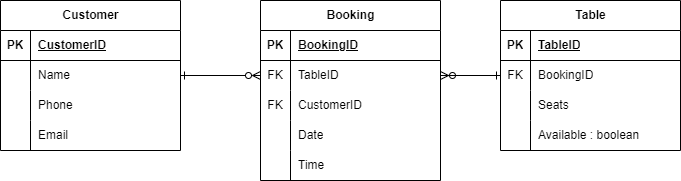

The diagram above was exported from draw.io. Its source (the exported page's mxGraphModel, read from the mxfile embedded in the PNG):
<mxGraphModel dx="746" dy="425" grid="1" gridSize="10" guides="1" tooltips="1" connect="1" arrows="1" fold="1" page="1" pageScale="1" pageWidth="827" pageHeight="1169" math="0" shadow="0">
  <root>
    <mxCell id="0" />
    <mxCell id="1" parent="0" />
    <mxCell id="i4nO7eJqElNOoq5LwxDO-1" value="Customer" style="shape=table;startSize=30;container=1;collapsible=1;childLayout=tableLayout;fixedRows=1;rowLines=0;fontStyle=1;align=center;resizeLast=1;html=1;" vertex="1" parent="1">
      <mxGeometry x="30" y="270" width="180" height="150" as="geometry" />
    </mxCell>
    <mxCell id="i4nO7eJqElNOoq5LwxDO-2" value="" style="shape=tableRow;horizontal=0;startSize=0;swimlaneHead=0;swimlaneBody=0;fillColor=none;collapsible=0;dropTarget=0;points=[[0,0.5],[1,0.5]];portConstraint=eastwest;top=0;left=0;right=0;bottom=1;" vertex="1" parent="i4nO7eJqElNOoq5LwxDO-1">
      <mxGeometry y="30" width="180" height="30" as="geometry" />
    </mxCell>
    <mxCell id="i4nO7eJqElNOoq5LwxDO-3" value="PK" style="shape=partialRectangle;connectable=0;fillColor=none;top=0;left=0;bottom=0;right=0;fontStyle=1;overflow=hidden;whiteSpace=wrap;html=1;" vertex="1" parent="i4nO7eJqElNOoq5LwxDO-2">
      <mxGeometry width="30" height="30" as="geometry">
        <mxRectangle width="30" height="30" as="alternateBounds" />
      </mxGeometry>
    </mxCell>
    <mxCell id="i4nO7eJqElNOoq5LwxDO-4" value="CustomerID" style="shape=partialRectangle;connectable=0;fillColor=none;top=0;left=0;bottom=0;right=0;align=left;spacingLeft=6;fontStyle=5;overflow=hidden;whiteSpace=wrap;html=1;" vertex="1" parent="i4nO7eJqElNOoq5LwxDO-2">
      <mxGeometry x="30" width="150" height="30" as="geometry">
        <mxRectangle width="150" height="30" as="alternateBounds" />
      </mxGeometry>
    </mxCell>
    <mxCell id="i4nO7eJqElNOoq5LwxDO-5" value="" style="shape=tableRow;horizontal=0;startSize=0;swimlaneHead=0;swimlaneBody=0;fillColor=none;collapsible=0;dropTarget=0;points=[[0,0.5],[1,0.5]];portConstraint=eastwest;top=0;left=0;right=0;bottom=0;" vertex="1" parent="i4nO7eJqElNOoq5LwxDO-1">
      <mxGeometry y="60" width="180" height="30" as="geometry" />
    </mxCell>
    <mxCell id="i4nO7eJqElNOoq5LwxDO-6" value="" style="shape=partialRectangle;connectable=0;fillColor=none;top=0;left=0;bottom=0;right=0;editable=1;overflow=hidden;whiteSpace=wrap;html=1;" vertex="1" parent="i4nO7eJqElNOoq5LwxDO-5">
      <mxGeometry width="30" height="30" as="geometry">
        <mxRectangle width="30" height="30" as="alternateBounds" />
      </mxGeometry>
    </mxCell>
    <mxCell id="i4nO7eJqElNOoq5LwxDO-7" value="Name" style="shape=partialRectangle;connectable=0;fillColor=none;top=0;left=0;bottom=0;right=0;align=left;spacingLeft=6;overflow=hidden;whiteSpace=wrap;html=1;" vertex="1" parent="i4nO7eJqElNOoq5LwxDO-5">
      <mxGeometry x="30" width="150" height="30" as="geometry">
        <mxRectangle width="150" height="30" as="alternateBounds" />
      </mxGeometry>
    </mxCell>
    <mxCell id="i4nO7eJqElNOoq5LwxDO-8" value="" style="shape=tableRow;horizontal=0;startSize=0;swimlaneHead=0;swimlaneBody=0;fillColor=none;collapsible=0;dropTarget=0;points=[[0,0.5],[1,0.5]];portConstraint=eastwest;top=0;left=0;right=0;bottom=0;" vertex="1" parent="i4nO7eJqElNOoq5LwxDO-1">
      <mxGeometry y="90" width="180" height="30" as="geometry" />
    </mxCell>
    <mxCell id="i4nO7eJqElNOoq5LwxDO-9" value="" style="shape=partialRectangle;connectable=0;fillColor=none;top=0;left=0;bottom=0;right=0;editable=1;overflow=hidden;whiteSpace=wrap;html=1;" vertex="1" parent="i4nO7eJqElNOoq5LwxDO-8">
      <mxGeometry width="30" height="30" as="geometry">
        <mxRectangle width="30" height="30" as="alternateBounds" />
      </mxGeometry>
    </mxCell>
    <mxCell id="i4nO7eJqElNOoq5LwxDO-10" value="Phone" style="shape=partialRectangle;connectable=0;fillColor=none;top=0;left=0;bottom=0;right=0;align=left;spacingLeft=6;overflow=hidden;whiteSpace=wrap;html=1;" vertex="1" parent="i4nO7eJqElNOoq5LwxDO-8">
      <mxGeometry x="30" width="150" height="30" as="geometry">
        <mxRectangle width="150" height="30" as="alternateBounds" />
      </mxGeometry>
    </mxCell>
    <mxCell id="i4nO7eJqElNOoq5LwxDO-11" value="" style="shape=tableRow;horizontal=0;startSize=0;swimlaneHead=0;swimlaneBody=0;fillColor=none;collapsible=0;dropTarget=0;points=[[0,0.5],[1,0.5]];portConstraint=eastwest;top=0;left=0;right=0;bottom=0;" vertex="1" parent="i4nO7eJqElNOoq5LwxDO-1">
      <mxGeometry y="120" width="180" height="30" as="geometry" />
    </mxCell>
    <mxCell id="i4nO7eJqElNOoq5LwxDO-12" value="" style="shape=partialRectangle;connectable=0;fillColor=none;top=0;left=0;bottom=0;right=0;editable=1;overflow=hidden;whiteSpace=wrap;html=1;" vertex="1" parent="i4nO7eJqElNOoq5LwxDO-11">
      <mxGeometry width="30" height="30" as="geometry">
        <mxRectangle width="30" height="30" as="alternateBounds" />
      </mxGeometry>
    </mxCell>
    <mxCell id="i4nO7eJqElNOoq5LwxDO-13" value="Email" style="shape=partialRectangle;connectable=0;fillColor=none;top=0;left=0;bottom=0;right=0;align=left;spacingLeft=6;overflow=hidden;whiteSpace=wrap;html=1;" vertex="1" parent="i4nO7eJqElNOoq5LwxDO-11">
      <mxGeometry x="30" width="150" height="30" as="geometry">
        <mxRectangle width="150" height="30" as="alternateBounds" />
      </mxGeometry>
    </mxCell>
    <mxCell id="i4nO7eJqElNOoq5LwxDO-14" value="Table" style="shape=table;startSize=30;container=1;collapsible=1;childLayout=tableLayout;fixedRows=1;rowLines=0;fontStyle=1;align=center;resizeLast=1;html=1;" vertex="1" parent="1">
      <mxGeometry x="530" y="270" width="180" height="150" as="geometry" />
    </mxCell>
    <mxCell id="i4nO7eJqElNOoq5LwxDO-15" value="" style="shape=tableRow;horizontal=0;startSize=0;swimlaneHead=0;swimlaneBody=0;fillColor=none;collapsible=0;dropTarget=0;points=[[0,0.5],[1,0.5]];portConstraint=eastwest;top=0;left=0;right=0;bottom=1;" vertex="1" parent="i4nO7eJqElNOoq5LwxDO-14">
      <mxGeometry y="30" width="180" height="30" as="geometry" />
    </mxCell>
    <mxCell id="i4nO7eJqElNOoq5LwxDO-16" value="PK" style="shape=partialRectangle;connectable=0;fillColor=none;top=0;left=0;bottom=0;right=0;fontStyle=1;overflow=hidden;whiteSpace=wrap;html=1;" vertex="1" parent="i4nO7eJqElNOoq5LwxDO-15">
      <mxGeometry width="30" height="30" as="geometry">
        <mxRectangle width="30" height="30" as="alternateBounds" />
      </mxGeometry>
    </mxCell>
    <mxCell id="i4nO7eJqElNOoq5LwxDO-17" value="TableID" style="shape=partialRectangle;connectable=0;fillColor=none;top=0;left=0;bottom=0;right=0;align=left;spacingLeft=6;fontStyle=5;overflow=hidden;whiteSpace=wrap;html=1;" vertex="1" parent="i4nO7eJqElNOoq5LwxDO-15">
      <mxGeometry x="30" width="150" height="30" as="geometry">
        <mxRectangle width="150" height="30" as="alternateBounds" />
      </mxGeometry>
    </mxCell>
    <mxCell id="i4nO7eJqElNOoq5LwxDO-18" value="" style="shape=tableRow;horizontal=0;startSize=0;swimlaneHead=0;swimlaneBody=0;fillColor=none;collapsible=0;dropTarget=0;points=[[0,0.5],[1,0.5]];portConstraint=eastwest;top=0;left=0;right=0;bottom=0;" vertex="1" parent="i4nO7eJqElNOoq5LwxDO-14">
      <mxGeometry y="60" width="180" height="30" as="geometry" />
    </mxCell>
    <mxCell id="i4nO7eJqElNOoq5LwxDO-19" value="FK" style="shape=partialRectangle;connectable=0;fillColor=none;top=0;left=0;bottom=0;right=0;editable=1;overflow=hidden;whiteSpace=wrap;html=1;" vertex="1" parent="i4nO7eJqElNOoq5LwxDO-18">
      <mxGeometry width="30" height="30" as="geometry">
        <mxRectangle width="30" height="30" as="alternateBounds" />
      </mxGeometry>
    </mxCell>
    <mxCell id="i4nO7eJqElNOoq5LwxDO-20" value="BookingID" style="shape=partialRectangle;connectable=0;fillColor=none;top=0;left=0;bottom=0;right=0;align=left;spacingLeft=6;overflow=hidden;whiteSpace=wrap;html=1;" vertex="1" parent="i4nO7eJqElNOoq5LwxDO-18">
      <mxGeometry x="30" width="150" height="30" as="geometry">
        <mxRectangle width="150" height="30" as="alternateBounds" />
      </mxGeometry>
    </mxCell>
    <mxCell id="i4nO7eJqElNOoq5LwxDO-21" value="" style="shape=tableRow;horizontal=0;startSize=0;swimlaneHead=0;swimlaneBody=0;fillColor=none;collapsible=0;dropTarget=0;points=[[0,0.5],[1,0.5]];portConstraint=eastwest;top=0;left=0;right=0;bottom=0;" vertex="1" parent="i4nO7eJqElNOoq5LwxDO-14">
      <mxGeometry y="90" width="180" height="30" as="geometry" />
    </mxCell>
    <mxCell id="i4nO7eJqElNOoq5LwxDO-22" value="" style="shape=partialRectangle;connectable=0;fillColor=none;top=0;left=0;bottom=0;right=0;editable=1;overflow=hidden;whiteSpace=wrap;html=1;" vertex="1" parent="i4nO7eJqElNOoq5LwxDO-21">
      <mxGeometry width="30" height="30" as="geometry">
        <mxRectangle width="30" height="30" as="alternateBounds" />
      </mxGeometry>
    </mxCell>
    <mxCell id="i4nO7eJqElNOoq5LwxDO-23" value="Seats" style="shape=partialRectangle;connectable=0;fillColor=none;top=0;left=0;bottom=0;right=0;align=left;spacingLeft=6;overflow=hidden;whiteSpace=wrap;html=1;" vertex="1" parent="i4nO7eJqElNOoq5LwxDO-21">
      <mxGeometry x="30" width="150" height="30" as="geometry">
        <mxRectangle width="150" height="30" as="alternateBounds" />
      </mxGeometry>
    </mxCell>
    <mxCell id="i4nO7eJqElNOoq5LwxDO-24" value="" style="shape=tableRow;horizontal=0;startSize=0;swimlaneHead=0;swimlaneBody=0;fillColor=none;collapsible=0;dropTarget=0;points=[[0,0.5],[1,0.5]];portConstraint=eastwest;top=0;left=0;right=0;bottom=0;" vertex="1" parent="i4nO7eJqElNOoq5LwxDO-14">
      <mxGeometry y="120" width="180" height="30" as="geometry" />
    </mxCell>
    <mxCell id="i4nO7eJqElNOoq5LwxDO-25" value="" style="shape=partialRectangle;connectable=0;fillColor=none;top=0;left=0;bottom=0;right=0;editable=1;overflow=hidden;whiteSpace=wrap;html=1;" vertex="1" parent="i4nO7eJqElNOoq5LwxDO-24">
      <mxGeometry width="30" height="30" as="geometry">
        <mxRectangle width="30" height="30" as="alternateBounds" />
      </mxGeometry>
    </mxCell>
    <mxCell id="i4nO7eJqElNOoq5LwxDO-26" value="Available : boolean" style="shape=partialRectangle;connectable=0;fillColor=none;top=0;left=0;bottom=0;right=0;align=left;spacingLeft=6;overflow=hidden;whiteSpace=wrap;html=1;" vertex="1" parent="i4nO7eJqElNOoq5LwxDO-24">
      <mxGeometry x="30" width="150" height="30" as="geometry">
        <mxRectangle width="150" height="30" as="alternateBounds" />
      </mxGeometry>
    </mxCell>
    <mxCell id="i4nO7eJqElNOoq5LwxDO-61" value="Booking" style="shape=table;startSize=30;container=1;collapsible=1;childLayout=tableLayout;fixedRows=1;rowLines=0;fontStyle=1;align=center;resizeLast=1;html=1;verticalAlign=middle;rounded=0;swimlaneLine=1;" vertex="1" parent="1">
      <mxGeometry x="290" y="270" width="180" height="180" as="geometry">
        <mxRectangle x="290" y="270" width="90" height="30" as="alternateBounds" />
      </mxGeometry>
    </mxCell>
    <mxCell id="i4nO7eJqElNOoq5LwxDO-62" value="" style="shape=tableRow;horizontal=0;startSize=0;swimlaneHead=0;swimlaneBody=0;fillColor=none;collapsible=0;dropTarget=0;points=[[0,0.5],[1,0.5]];portConstraint=eastwest;top=0;left=0;right=0;bottom=1;" vertex="1" parent="i4nO7eJqElNOoq5LwxDO-61">
      <mxGeometry y="30" width="180" height="30" as="geometry" />
    </mxCell>
    <mxCell id="i4nO7eJqElNOoq5LwxDO-63" value="PK" style="shape=partialRectangle;connectable=0;fillColor=none;top=0;left=0;bottom=0;right=0;fontStyle=1;overflow=hidden;whiteSpace=wrap;html=1;" vertex="1" parent="i4nO7eJqElNOoq5LwxDO-62">
      <mxGeometry width="30" height="30" as="geometry">
        <mxRectangle width="30" height="30" as="alternateBounds" />
      </mxGeometry>
    </mxCell>
    <mxCell id="i4nO7eJqElNOoq5LwxDO-64" value="BookingID" style="shape=partialRectangle;connectable=0;fillColor=none;top=0;left=0;bottom=0;right=0;align=left;spacingLeft=6;fontStyle=5;overflow=hidden;whiteSpace=wrap;html=1;" vertex="1" parent="i4nO7eJqElNOoq5LwxDO-62">
      <mxGeometry x="30" width="150" height="30" as="geometry">
        <mxRectangle width="150" height="30" as="alternateBounds" />
      </mxGeometry>
    </mxCell>
    <mxCell id="i4nO7eJqElNOoq5LwxDO-65" value="" style="shape=tableRow;horizontal=0;startSize=0;swimlaneHead=0;swimlaneBody=0;fillColor=none;collapsible=0;dropTarget=0;points=[[0,0.5],[1,0.5]];portConstraint=eastwest;top=0;left=0;right=0;bottom=0;" vertex="1" parent="i4nO7eJqElNOoq5LwxDO-61">
      <mxGeometry y="60" width="180" height="30" as="geometry" />
    </mxCell>
    <mxCell id="i4nO7eJqElNOoq5LwxDO-66" value="FK" style="shape=partialRectangle;connectable=0;fillColor=none;top=0;left=0;bottom=0;right=0;editable=1;overflow=hidden;whiteSpace=wrap;html=1;" vertex="1" parent="i4nO7eJqElNOoq5LwxDO-65">
      <mxGeometry width="30" height="30" as="geometry">
        <mxRectangle width="30" height="30" as="alternateBounds" />
      </mxGeometry>
    </mxCell>
    <mxCell id="i4nO7eJqElNOoq5LwxDO-67" value="TableID" style="shape=partialRectangle;connectable=0;fillColor=none;top=0;left=0;bottom=0;right=0;align=left;spacingLeft=6;overflow=hidden;whiteSpace=wrap;html=1;" vertex="1" parent="i4nO7eJqElNOoq5LwxDO-65">
      <mxGeometry x="30" width="150" height="30" as="geometry">
        <mxRectangle width="150" height="30" as="alternateBounds" />
      </mxGeometry>
    </mxCell>
    <mxCell id="i4nO7eJqElNOoq5LwxDO-68" value="" style="shape=tableRow;horizontal=0;startSize=0;swimlaneHead=0;swimlaneBody=0;fillColor=none;collapsible=0;dropTarget=0;points=[[0,0.5],[1,0.5]];portConstraint=eastwest;top=0;left=0;right=0;bottom=0;" vertex="1" parent="i4nO7eJqElNOoq5LwxDO-61">
      <mxGeometry y="90" width="180" height="30" as="geometry" />
    </mxCell>
    <mxCell id="i4nO7eJqElNOoq5LwxDO-69" value="FK" style="shape=partialRectangle;connectable=0;fillColor=none;top=0;left=0;bottom=0;right=0;editable=1;overflow=hidden;whiteSpace=wrap;html=1;" vertex="1" parent="i4nO7eJqElNOoq5LwxDO-68">
      <mxGeometry width="30" height="30" as="geometry">
        <mxRectangle width="30" height="30" as="alternateBounds" />
      </mxGeometry>
    </mxCell>
    <mxCell id="i4nO7eJqElNOoq5LwxDO-70" value="CustomerID" style="shape=partialRectangle;connectable=0;fillColor=none;top=0;left=0;bottom=0;right=0;align=left;spacingLeft=6;overflow=hidden;whiteSpace=wrap;html=1;" vertex="1" parent="i4nO7eJqElNOoq5LwxDO-68">
      <mxGeometry x="30" width="150" height="30" as="geometry">
        <mxRectangle width="150" height="30" as="alternateBounds" />
      </mxGeometry>
    </mxCell>
    <mxCell id="i4nO7eJqElNOoq5LwxDO-71" value="" style="shape=tableRow;horizontal=0;startSize=0;swimlaneHead=0;swimlaneBody=0;fillColor=none;collapsible=0;dropTarget=0;points=[[0,0.5],[1,0.5]];portConstraint=eastwest;top=0;left=0;right=0;bottom=0;" vertex="1" parent="i4nO7eJqElNOoq5LwxDO-61">
      <mxGeometry y="120" width="180" height="30" as="geometry" />
    </mxCell>
    <mxCell id="i4nO7eJqElNOoq5LwxDO-72" value="" style="shape=partialRectangle;connectable=0;fillColor=none;top=0;left=0;bottom=0;right=0;editable=1;overflow=hidden;whiteSpace=wrap;html=1;" vertex="1" parent="i4nO7eJqElNOoq5LwxDO-71">
      <mxGeometry width="30" height="30" as="geometry">
        <mxRectangle width="30" height="30" as="alternateBounds" />
      </mxGeometry>
    </mxCell>
    <mxCell id="i4nO7eJqElNOoq5LwxDO-73" value="Date" style="shape=partialRectangle;connectable=0;fillColor=none;top=0;left=0;bottom=0;right=0;align=left;spacingLeft=6;overflow=hidden;whiteSpace=wrap;html=1;" vertex="1" parent="i4nO7eJqElNOoq5LwxDO-71">
      <mxGeometry x="30" width="150" height="30" as="geometry">
        <mxRectangle width="150" height="30" as="alternateBounds" />
      </mxGeometry>
    </mxCell>
    <mxCell id="i4nO7eJqElNOoq5LwxDO-114" style="shape=tableRow;horizontal=0;startSize=0;swimlaneHead=0;swimlaneBody=0;fillColor=none;collapsible=0;dropTarget=0;points=[[0,0.5],[1,0.5]];portConstraint=eastwest;top=0;left=0;right=0;bottom=0;" vertex="1" parent="i4nO7eJqElNOoq5LwxDO-61">
      <mxGeometry y="150" width="180" height="30" as="geometry" />
    </mxCell>
    <mxCell id="i4nO7eJqElNOoq5LwxDO-115" style="shape=partialRectangle;connectable=0;fillColor=none;top=0;left=0;bottom=0;right=0;editable=1;overflow=hidden;whiteSpace=wrap;html=1;" vertex="1" parent="i4nO7eJqElNOoq5LwxDO-114">
      <mxGeometry width="30" height="30" as="geometry">
        <mxRectangle width="30" height="30" as="alternateBounds" />
      </mxGeometry>
    </mxCell>
    <mxCell id="i4nO7eJqElNOoq5LwxDO-116" value="Time" style="shape=partialRectangle;connectable=0;fillColor=none;top=0;left=0;bottom=0;right=0;align=left;spacingLeft=6;overflow=hidden;whiteSpace=wrap;html=1;" vertex="1" parent="i4nO7eJqElNOoq5LwxDO-114">
      <mxGeometry x="30" width="150" height="30" as="geometry">
        <mxRectangle width="150" height="30" as="alternateBounds" />
      </mxGeometry>
    </mxCell>
    <mxCell id="i4nO7eJqElNOoq5LwxDO-76" style="edgeStyle=orthogonalEdgeStyle;rounded=0;orthogonalLoop=1;jettySize=auto;html=1;entryX=0;entryY=0.5;entryDx=0;entryDy=0;endArrow=ERone;endFill=0;" edge="1" parent="1" source="i4nO7eJqElNOoq5LwxDO-65" target="i4nO7eJqElNOoq5LwxDO-18">
      <mxGeometry relative="1" as="geometry" />
    </mxCell>
    <mxCell id="i4nO7eJqElNOoq5LwxDO-77" style="edgeStyle=orthogonalEdgeStyle;rounded=0;orthogonalLoop=1;jettySize=auto;html=1;endArrow=ERzeroToMany;endFill=0;" edge="1" parent="1" source="i4nO7eJqElNOoq5LwxDO-18" target="i4nO7eJqElNOoq5LwxDO-65">
      <mxGeometry relative="1" as="geometry" />
    </mxCell>
    <mxCell id="i4nO7eJqElNOoq5LwxDO-78" style="edgeStyle=orthogonalEdgeStyle;rounded=0;orthogonalLoop=1;jettySize=auto;html=1;entryX=0;entryY=0.5;entryDx=0;entryDy=0;endArrow=ERzeroToMany;endFill=0;startArrow=ERone;startFill=0;" edge="1" parent="1" source="i4nO7eJqElNOoq5LwxDO-5" target="i4nO7eJqElNOoq5LwxDO-65">
      <mxGeometry relative="1" as="geometry" />
    </mxCell>
  </root>
</mxGraphModel>